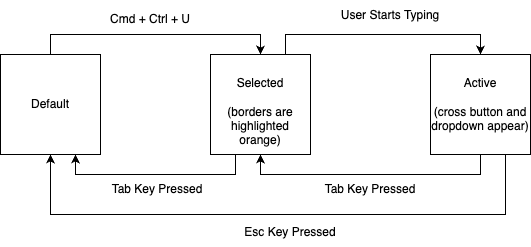

The diagram above was exported from draw.io. Its source (the exported page's mxGraphModel, read from the mxfile embedded in the PNG):
<mxGraphModel dx="1026" dy="684" grid="1" gridSize="10" guides="1" tooltips="1" connect="1" arrows="1" fold="1" page="1" pageScale="1" pageWidth="850" pageHeight="1100" math="0" shadow="0">
  <root>
    <mxCell id="0" />
    <mxCell id="1" parent="0" />
    <mxCell id="sLNfqFiNXVqDaTst6FOG-5" style="edgeStyle=orthogonalEdgeStyle;rounded=0;orthogonalLoop=1;jettySize=auto;html=1;exitX=0.5;exitY=0;exitDx=0;exitDy=0;entryX=0.5;entryY=0;entryDx=0;entryDy=0;" parent="1" source="sLNfqFiNXVqDaTst6FOG-1" target="sLNfqFiNXVqDaTst6FOG-2" edge="1">
      <mxGeometry relative="1" as="geometry" />
    </mxCell>
    <mxCell id="sLNfqFiNXVqDaTst6FOG-1" value="Default" style="whiteSpace=wrap;html=1;aspect=fixed;" parent="1" vertex="1">
      <mxGeometry x="80" y="190" width="100" height="100" as="geometry" />
    </mxCell>
    <mxCell id="sLNfqFiNXVqDaTst6FOG-9" style="edgeStyle=orthogonalEdgeStyle;rounded=0;orthogonalLoop=1;jettySize=auto;html=1;exitX=0.75;exitY=0;exitDx=0;exitDy=0;entryX=0.5;entryY=0;entryDx=0;entryDy=0;" parent="1" source="sLNfqFiNXVqDaTst6FOG-2" target="sLNfqFiNXVqDaTst6FOG-3" edge="1">
      <mxGeometry relative="1" as="geometry" />
    </mxCell>
    <mxCell id="sLNfqFiNXVqDaTst6FOG-14" style="edgeStyle=orthogonalEdgeStyle;rounded=0;orthogonalLoop=1;jettySize=auto;html=1;exitX=0.25;exitY=1;exitDx=0;exitDy=0;entryX=0.75;entryY=1;entryDx=0;entryDy=0;" parent="1" source="sLNfqFiNXVqDaTst6FOG-2" target="sLNfqFiNXVqDaTst6FOG-1" edge="1">
      <mxGeometry relative="1" as="geometry" />
    </mxCell>
    <mxCell id="sLNfqFiNXVqDaTst6FOG-2" value="&lt;div&gt;&lt;br&gt;&lt;/div&gt;&lt;div&gt;Selected&lt;/div&gt;&lt;div&gt;&lt;br&gt;&lt;div&gt;(borders are highlighted orange)&lt;/div&gt;&lt;/div&gt;" style="whiteSpace=wrap;html=1;aspect=fixed;" parent="1" vertex="1">
      <mxGeometry x="290" y="190" width="100" height="100" as="geometry" />
    </mxCell>
    <mxCell id="sLNfqFiNXVqDaTst6FOG-12" style="edgeStyle=orthogonalEdgeStyle;rounded=0;orthogonalLoop=1;jettySize=auto;html=1;exitX=0.75;exitY=1;exitDx=0;exitDy=0;entryX=0.5;entryY=1;entryDx=0;entryDy=0;" parent="1" source="sLNfqFiNXVqDaTst6FOG-3" target="sLNfqFiNXVqDaTst6FOG-1" edge="1">
      <mxGeometry relative="1" as="geometry">
        <Array as="points">
          <mxPoint x="585" y="350" />
          <mxPoint x="130" y="350" />
        </Array>
      </mxGeometry>
    </mxCell>
    <mxCell id="ZTnUtzfsBEE_l8Bu6Zi5-1" style="edgeStyle=orthogonalEdgeStyle;rounded=0;orthogonalLoop=1;jettySize=auto;html=1;exitX=0.5;exitY=1;exitDx=0;exitDy=0;entryX=0.5;entryY=1;entryDx=0;entryDy=0;" edge="1" parent="1" source="sLNfqFiNXVqDaTst6FOG-3" target="sLNfqFiNXVqDaTst6FOG-2">
      <mxGeometry relative="1" as="geometry" />
    </mxCell>
    <mxCell id="sLNfqFiNXVqDaTst6FOG-3" value="Active&lt;div&gt;&lt;br&gt;&lt;/div&gt;&lt;div&gt;(cross button and dropdown appear)&lt;/div&gt;" style="whiteSpace=wrap;html=1;aspect=fixed;" parent="1" vertex="1">
      <mxGeometry x="510" y="190" width="100" height="100" as="geometry" />
    </mxCell>
    <mxCell id="sLNfqFiNXVqDaTst6FOG-6" value="Cmd + Ctrl + U" style="text;html=1;align=center;verticalAlign=middle;whiteSpace=wrap;rounded=0;" parent="1" vertex="1">
      <mxGeometry x="180" y="140" width="100" height="30" as="geometry" />
    </mxCell>
    <mxCell id="sLNfqFiNXVqDaTst6FOG-8" value="User Starts Typing" style="text;html=1;align=center;verticalAlign=middle;whiteSpace=wrap;rounded=0;" parent="1" vertex="1">
      <mxGeometry x="400" y="136" width="140" height="30" as="geometry" />
    </mxCell>
    <mxCell id="sLNfqFiNXVqDaTst6FOG-13" value="Esc Key Pressed" style="text;html=1;align=center;verticalAlign=middle;whiteSpace=wrap;rounded=0;" parent="1" vertex="1">
      <mxGeometry x="260" y="353" width="220" height="30" as="geometry" />
    </mxCell>
    <mxCell id="sLNfqFiNXVqDaTst6FOG-15" value="Tab Key Pressed" style="text;html=1;align=center;verticalAlign=middle;whiteSpace=wrap;rounded=0;" parent="1" vertex="1">
      <mxGeometry x="157" y="310" width="160" height="30" as="geometry" />
    </mxCell>
    <mxCell id="ZTnUtzfsBEE_l8Bu6Zi5-2" value="Tab Key Pressed" style="text;html=1;align=center;verticalAlign=middle;whiteSpace=wrap;rounded=0;" vertex="1" parent="1">
      <mxGeometry x="370" y="310" width="160" height="30" as="geometry" />
    </mxCell>
  </root>
</mxGraphModel>